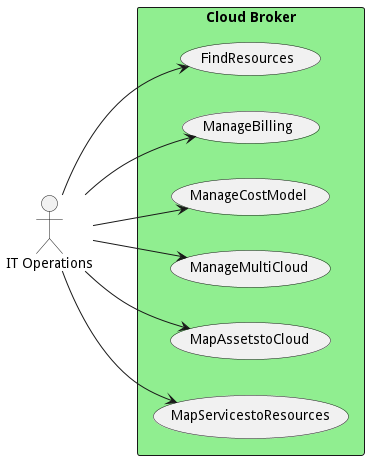

The diagram above was rendered by PlantUML. Its source (embedded in the PNG):
@startuml

left to right direction
Actor "IT Operations" as ITOperations
Actor "ITOperations" as ITOperations
Actor "ITOperations" as ITOperations
Actor "IT Operations" as ITOperations
Actor "IT Operations" as ITOperations
Actor "IT Operations" as ITOperations


rectangle "Cloud Broker" #lightgreen {
usecase "FindResources" as FindResources
    ITOperations --> FindResources
    usecase "ManageBilling" as ManageBilling
    ITOperations --> ManageBilling
    usecase "ManageCostModel" as ManageCostModel
    ITOperations --> ManageCostModel
    usecase "ManageMultiCloud" as ManageMultiCloud
    ITOperations --> ManageMultiCloud
    usecase "MapAssetstoCloud" as MapAssetstoCloud
    ITOperations --> MapAssetstoCloud
    usecase "MapServicestoResources" as MapServicestoResources
    ITOperations --> MapServicestoResources
    }


@enduml